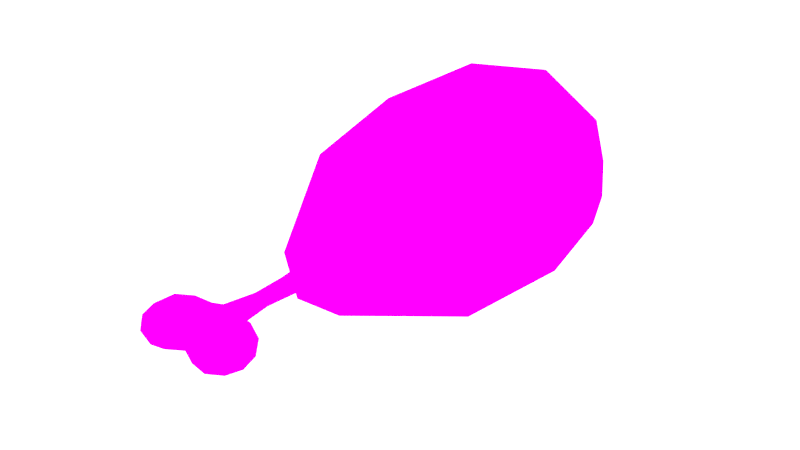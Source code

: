 # Source: Drumstick.blend  (saved by Blender 2.79.0; exported with 4.5.12 LTS)
import bpy
from mathutils import Matrix  # noqa: F401  (used for matrix-valued properties, if any)

bpy.ops.wm.read_factory_settings(use_empty=True)
scene = bpy.context.scene
scene.name = 'Scene'

# ---- collections
col_collection_1 = bpy.data.collections.new('Collection 1'); scene.collection.children.link(col_collection_1)

# ---- images (referenced by path relative to the original .blend; pixels are not part of the script)
import os
ASSET_DIR = os.environ.get("B2B_ASSET_DIR", "")  # directory of the original .blend (textures are referenced by path, not embedded)
HERE = os.path.dirname(os.path.abspath(__file__))  # packed textures are extracted next to this script under _unpacked/

def load_image(name, relpath, width, height, colorspace="sRGB"):
    """Load a texture the original file referenced (path relative to the .blend, or extracted next to this script)."""
    p = next((c for c in (os.path.join(HERE, relpath), os.path.join(ASSET_DIR, relpath)) if relpath and os.path.exists(c)), "")
    if p:
        img = bpy.data.images.load(p, check_existing=True)
        img.name = name
    else:  # same state as the original file: an image datablock whose file is absent (Cycles renders it pink)
        img = bpy.data.images.new(name, width, height)
        img.source = "FILE"
        img.filepath = "//" + (relpath or name)
    img.colorspace_settings.name = colorspace
    return img
img_drumstick = load_image('DrumStick', 'DrumStick.png', 1024, 1024, 'sRGB')

# ---- materials (node trees are filled in below, after node groups)
mat_drumstick = bpy.data.materials.new('Drumstick')
mat_drumstick.alpha_threshold = 0.0
mat_drumstick.roughness = 0.5

# ---- material node trees
mat_drumstick.use_nodes = True; mat_drumstick.node_tree.nodes.clear()
_N = mat_drumstick.node_tree.nodes; _L = mat_drumstick.node_tree.links
n0 = _N.new('ShaderNodeOutputMaterial'); n0.name = 'Material Output'; n0.location = (190, 295)
n1 = _N.new('ShaderNodeBsdfDiffuse'); n1.name = 'Diffuse BSDF'; n1.location = (23, 300)
n2 = _N.new('ShaderNodeTexImage'); n2.name = 'Image Texture'; n2.location = (-146, 316)
n2.width = 140
n2.image = img_drumstick
_L.new(n1.outputs[0], n0.inputs[0])
_L.new(n2.outputs[0], n1.inputs[0])
n0.is_active_output = True

# ---- world
world_world = bpy.data.worlds.new('World'); scene.world = world_world
world_world.use_nodes = True; world_world.node_tree.nodes.clear()
_N = world_world.node_tree.nodes; _L = world_world.node_tree.links
n0 = _N.new('ShaderNodeOutputWorld'); n0.name = 'World Output'; n0.location = (300, 300)
n1 = _N.new('ShaderNodeBackground'); n1.name = 'Background'; n1.location = (10, 300)
n1.inputs[0].default_value = (1.0, 1.0, 1.0, 1.0)
n1.inputs[1].default_value = 2.0
_L.new(n1.outputs[0], n0.inputs[0])
n0.is_active_output = True
world_world.color = (0.05088, 0.05088, 0.05088)
world_world.use_sun_shadow = False
world_world.sun_shadow_jitter_overblur = 0.0
world_world.cycles.sampling_method = 'MANUAL'

# ---- meshes
me_icosphere = bpy.data.meshes.new('Icosphere')
me_icosphere.from_pydata([(0.0, 0.231, -0.2597), (0.1879, -0.05395, -0.1161), (-0.04649, -0.2753, -0.07523), (-0.2323, 0.231, -0.1161), (-0.07178, 0.5383, -0.1161), (0.1879, 0.4401, -0.1161), (0.04649, -0.2753, 0.07523), (-0.1879, -0.05395, 0.1161), (-0.1879, 0.4401, 0.1161), (0.07178, 0.5383, 0.1161), (0.2323, 0.231, 0.1161), (0.0, 0.231, 0.2597), (-0.04219, -0.03784, -0.2209), (0.1105, 0.07421, -0.2209), (0.04422, -0.2543, -0.08844), (0.2209, 0.231, -0.1365), (0.1105, 0.3619, -0.2209), (-0.1365, 0.231, -0.2209), (-0.1787, -0.03784, -0.1365), (-0.04219, 0.4313, -0.2209), (-0.1787, 0.4313, -0.1365), (0.06827, 0.5269, -0.1365), (0.247, 0.07421, 0.0), (0.247, 0.3619, 0.0), (-0.02708, -0.2622, -0.04381), (0.09888, -0.2543, 0.0), (-0.247, 0.07421, 0.0), (-0.09888, -0.2543, 0.0), (-0.1527, 0.5269, 0.0), (-0.247, 0.3619, 0.0), (0.1527, 0.5269, 0.0), (0.0, 0.5773, 0.0), (0.1787, -0.03784, 0.1365), (-0.04422, -0.2543, 0.08844), (-0.2209, 0.231, 0.1365), (-0.06827, 0.5269, 0.1365), (0.1787, 0.4313, 0.1365), (0.04219, -0.03784, 0.2209), (0.1365, 0.231, 0.2209), (-0.1105, 0.07421, 0.2209), (-0.1105, 0.3619, 0.2209), (0.04219, 0.4313, 0.2209), (0.02708, -0.2622, 0.04381), (0.02575, -0.25, -0.0515), (0.05758, -0.25, 0.0), (-0.05758, -0.25, 0.0), (-0.02575, -0.2707, 0.0515), (-0.05235, -0.5531, -0.04596), (0.000654, -0.5779, -0.01932), (-0.06547, -0.6104, -0.01989), (-0.1075, -0.5666, -0.02106), (-0.06943, -0.4995, -0.0189), (-9.604e-05, -0.5161, -0.01933), (-0.03243, -0.601, 0.02527), (-0.09469, -0.5991, 0.02457), (-0.09765, -0.5272, 0.02487), (-0.03116, -0.4966, 0.02531), (-0.051, -0.553, 0.05136), (-0.06066, -0.587, -0.03949), (-0.0241, -0.5675, -0.03757), (-0.03361, -0.5996, -0.02217), (0.009021, -0.547, -0.02917), (-0.02299, -0.5288, -0.03753), (-0.08478, -0.5603, -0.04032), (-0.09325, -0.5971, -0.02505), (-0.06299, -0.5221, -0.03878), (-0.09655, -0.5282, -0.02383), (-0.03252, -0.4982, -0.02196), (-0.04816, -0.6141, 0.003121), (0.0007957, -0.5964, 0.004028), (-0.1118, -0.5906, 0.001446), (-0.08519, -0.6143, 0.00193), (-0.09026, -0.5058, 0.002893), (-0.1112, -0.5451, 0.00204), (-0.0003711, -0.4932, -0.0119), (-0.04899, -0.4875, 0.003488), (0.0006238, -0.5792, 0.02732), (-0.06432, -0.6068, 0.02876), (-0.1035, -0.5656, 0.02858), (-0.06761, -0.5031, 0.02892), (-0.002406, -0.5169, 0.02733), (-0.04021, -0.5813, 0.04436), (-0.0109, -0.5475, 0.03672), (-0.07604, -0.5785, 0.04463), (-0.0782, -0.5386, 0.04453), (-0.03917, -0.5197, 0.04432), (0.05037, -0.5492, -0.04672), (0.09773, -0.5912, -0.02174), (0.03408, -0.6036, -0.01887), (0.02958, -0.495, -0.01851), (0.09899, -0.5185, -0.02071), (0.06974, -0.6148, 0.0245), (0.06833, -0.4983, 0.02492), (0.1109, -0.5611, 0.02433), (0.05472, -0.5575, 0.05176), (0.04085, -0.5811, -0.03898), (0.07887, -0.5725, -0.04101), (0.06749, -0.6057, -0.02458), (0.1067, -0.5549, -0.02549), (0.07883, -0.531, -0.04049), (0.03723, -0.5163, -0.03872), (0.06524, -0.4975, -0.02358), (0.1147, -0.5811, 0.0009898), (0.114, -0.5361, 0.001519), (0.05122, -0.6178, 0.002424), (0.09002, -0.613, 0.001232), (0.08947, -0.5002, 0.002303), (0.04705, -0.486, 0.003103), (0.09949, -0.5976, 0.02832), (0.03672, -0.6048, 0.02884), (0.03078, -0.4995, 0.02898), (0.0977, -0.5246, 0.02857), (0.06335, -0.592, 0.04481), (0.08676, -0.561, 0.04489), (0.02765, -0.5725, 0.04437), (0.02403, -0.5324, 0.04431), (0.06402, -0.5241, 0.04459), (-0.02111, -0.4798, 0.01796), (-0.02178, -0.4807, -0.01365), (-0.03237, -0.473, 0.003305), (-0.001917, -0.4939, 0.01942), (0.0194, -0.4787, -0.01133), (0.03071, -0.4724, 0.003065), (0.01954, -0.4813, 0.02041), (0.0007845, -0.2635, -0.01724), (-0.02225, -0.2737, 0.01585), (-0.02285, -0.2635, -0.01863), (-0.0345, -0.2947, 0.0), (-0.0007845, -0.2795, 0.01724), (0.02225, -0.2635, -0.01585), (0.0345, -0.2745, 0.0), (0.02285, -0.2635, 0.01863), (0.02118, -0.407, 0.002101), (0.01341, -0.4073, -0.007857), (-0.001241, -0.4176, 0.01324), (0.01361, -0.4084, 0.01399), (-0.01459, -0.4101, 0.01228), (-0.02235, -0.4118, 0.002207), (-0.01503, -0.4081, -0.009513), (-0.0002017, -0.4137, -0.008426), (0.01608, -0.3362, -0.01061), (0.01641, -0.3369, 0.01484), (0.0002253, -0.34, -0.01145), (0.02513, -0.3401, 0.001036), (-0.0009595, -0.3482, 0.01389), (-0.01666, -0.3416, 0.01282), (-0.0257, -0.3503, 0.001099), (-0.01713, -0.3368, -0.0126)], [], [(0, 13, 12), (1, 13, 15), (0, 12, 17), (0, 17, 19), (0, 19, 16), (1, 15, 22), (6, 33, 46, 42), (3, 18, 26), (4, 20, 28), (5, 21, 30), (1, 22, 25), (27, 2, 24, 45), (3, 26, 29), (4, 28, 31), (5, 30, 23), (6, 32, 37), (7, 33, 39), (8, 34, 40), (9, 35, 41), (10, 36, 38), (38, 41, 11), (38, 36, 41), (36, 9, 41), (41, 40, 11), (41, 35, 40), (35, 8, 40), (40, 39, 11), (40, 34, 39), (34, 7, 39), (39, 37, 11), (39, 33, 37), (33, 6, 37), (37, 38, 11), (37, 32, 38), (32, 10, 38), (23, 36, 10), (23, 30, 36), (30, 9, 36), (31, 35, 9), (31, 28, 35), (28, 8, 35), (29, 34, 8), (29, 26, 34), (26, 7, 34), (27, 33, 7), (2, 14, 43, 24), (25, 6, 42, 44), (25, 32, 6), (25, 22, 32), (22, 10, 32), (30, 31, 9), (30, 21, 31), (21, 4, 31), (28, 29, 8), (28, 20, 29), (20, 3, 29), (26, 27, 7), (26, 18, 27), (18, 2, 27), (33, 27, 45, 46), (14, 25, 44, 43), (14, 1, 25), (22, 23, 10), (22, 15, 23), (15, 5, 23), (16, 21, 5), (16, 19, 21), (19, 4, 21), (19, 20, 4), (19, 17, 20), (17, 3, 20), (17, 18, 3), (17, 12, 18), (12, 2, 18), (15, 16, 5), (15, 13, 16), (13, 0, 16), (12, 14, 2), (12, 13, 14), (13, 1, 14), (47, 59, 58), (48, 59, 61), (47, 58, 63), (47, 63, 65), (47, 65, 62), (49, 60, 68), (50, 64, 70), (51, 66, 72), (75, 56, 117, 119), (49, 68, 71), (50, 70, 73), (51, 72, 75), (53, 76, 81), (54, 77, 83), (55, 78, 84), (56, 79, 85), (82, 85, 57), (82, 80, 85), (80, 56, 85), (85, 84, 57), (85, 79, 84), (79, 55, 84), (84, 83, 57), (84, 78, 83), (78, 54, 83), (83, 81, 57), (83, 77, 81), (77, 53, 81), (81, 82, 57), (81, 76, 82), (110, 107, 122, 123), (75, 79, 56), (75, 72, 79), (72, 55, 79), (73, 78, 55), (73, 70, 78), (70, 54, 78), (71, 77, 54), (71, 68, 77), (68, 53, 77), (69, 76, 53), (89, 52, 74, 121), (56, 80, 120, 117), (67, 51, 75), (72, 73, 55), (72, 66, 73), (66, 50, 73), (70, 71, 54), (70, 64, 71), (64, 49, 71), (68, 69, 53), (68, 60, 69), (60, 48, 69), (62, 67, 52), (62, 65, 67), (65, 51, 67), (65, 66, 51), (65, 63, 66), (63, 50, 66), (63, 64, 50), (63, 58, 64), (58, 49, 64), (61, 62, 52), (61, 59, 62), (59, 47, 62), (58, 60, 49), (58, 59, 60), (59, 48, 60), (86, 96, 95), (87, 96, 98), (86, 95, 61), (86, 61, 100), (86, 100, 99), (87, 98, 102), (88, 97, 104), (67, 75, 119, 118), (90, 101, 106), (87, 102, 105), (88, 104, 69), (107, 89, 121, 122), (90, 106, 103), (91, 108, 112), (76, 109, 114), (80, 82, 115), (92, 110, 116), (93, 111, 113), (113, 116, 94), (113, 111, 116), (111, 92, 116), (116, 115, 94), (116, 110, 115), (110, 80, 115), (115, 114, 94), (115, 82, 114), (82, 76, 114), (114, 112, 94), (114, 109, 112), (109, 91, 112), (112, 113, 94), (112, 108, 113), (108, 93, 113), (103, 111, 93), (103, 106, 111), (106, 92, 111), (107, 110, 92), (52, 67, 118, 74), (80, 110, 123, 120), (69, 109, 76), (69, 104, 109), (104, 91, 109), (105, 108, 91), (105, 102, 108), (102, 93, 108), (106, 107, 92), (106, 101, 107), (101, 89, 107), (48, 88, 69), (104, 105, 91), (104, 97, 105), (97, 87, 105), (102, 103, 93), (102, 98, 103), (98, 90, 103), (99, 101, 90), (99, 100, 101), (100, 89, 101), (100, 52, 89), (100, 61, 52), (61, 95, 48), (95, 88, 48), (98, 99, 90), (98, 96, 99), (96, 86, 99), (95, 97, 88), (95, 96, 97), (96, 87, 97), (143, 140, 129, 130), (144, 141, 131, 128), (145, 144, 128, 125), (141, 143, 130, 131), (146, 145, 125, 127), (147, 146, 127, 126), (140, 142, 124, 129), (142, 147, 126, 124), (46, 45, 125, 128), (42, 46, 128, 131), (42, 131, 130, 44), (44, 130, 129, 43), (43, 129, 124, 24), (24, 124, 126, 45), (127, 125, 45, 126), (74, 118, 138, 139), (121, 74, 139, 133), (118, 119, 137, 138), (119, 117, 136, 137), (123, 122, 132, 135), (117, 120, 134, 136), (120, 123, 135, 134), (122, 121, 133, 132), (139, 138, 147, 142), (133, 139, 142, 140), (138, 137, 146, 147), (137, 136, 145, 146), (135, 132, 143, 141), (136, 134, 144, 145), (134, 135, 141, 144), (132, 133, 140, 143)])
_uv = me_icosphere.uv_layers.new(name='UVMap')
_uv.uv.foreach_set('vector', [0.4391, 0.3488, 0.3595, 0.241, 0.4624, 0.1638, 0.2933, 0.1525, 0.3595, 0.241, 0.2737, 0.3485, 0.4391, 0.3488, 0.4624, 0.1638, 0.5261, 0.3486, 0.4391, 0.3488, 0.5261, 0.3486, 0.4624, 0.4864, 0.4391, 0.3488, 0.4624, 0.4864, 0.3595, 0.4387, 0.7522, 0.09915, 0.794, 0.2681, 0.6947, 0.1638, 0.4773, 0.6924, 0.5351, 0.7113, 0.511, 0.7291, 0.4773, 0.7134, 0.715, 0.6292, 0.7259, 0.8153, 0.6305, 0.7269, 0.0759, 0.6001, 0.1585, 0.5532, 0.1589, 0.6358, 0.7923, 0.4086, 0.794, 0.4967, 0.7166, 0.4741, 0.7522, 0.09915, 0.6947, 0.1638, 0.6448, 0.0, 0.5351, 0.7787, 0.4773, 0.8072, 0.4773, 0.7802, 0.511, 0.7637, 0.715, 0.6292, 0.6305, 0.7269, 0.638, 0.5414, 0.0759, 0.6001, 0.1589, 0.6358, 0.06368, 0.6916, 0.7923, 0.4086, 0.7166, 0.4741, 0.7181, 0.3439, 0.1795, 0.0, 0.2737, 0.1646, 0.1852, 0.1674, 0.02138, 0.1539, 0.1182, 0.01507, 0.08069, 0.2448, 0.02138, 0.4932, 0.0, 0.3503, 0.08069, 0.4424, 0.0759, 0.7872, 0.1589, 0.7457, 0.1585, 0.841, 0.628, 0.2672, 0.6222, 0.4081, 0.5433, 0.2953, 0.2499, 0.3518, 0.1852, 0.4897, 0.1587, 0.3534, 0.2499, 0.3518, 0.2737, 0.4869, 0.1852, 0.4897, 0.6222, 0.4081, 0.6276, 0.5052, 0.5447, 0.4476, 0.1852, 0.4897, 0.08069, 0.4424, 0.1587, 0.3534, 0.1852, 0.4897, 0.1046, 0.5532, 0.08069, 0.4424, 0.1589, 0.7457, 0.2419, 0.6929, 0.2598, 0.7862, 0.08069, 0.4424, 0.08069, 0.2448, 0.1587, 0.3534, 0.08069, 0.4424, 0.0, 0.3503, 0.08069, 0.2448, 0.0, 0.3503, 0.02138, 0.1539, 0.08069, 0.2448, 0.08069, 0.2448, 0.1852, 0.1674, 0.1587, 0.3534, 0.08069, 0.2448, 0.1182, 0.01507, 0.1852, 0.1674, 0.1182, 0.01507, 0.1795, 0.0, 0.1852, 0.1674, 0.1852, 0.1674, 0.2499, 0.3518, 0.1587, 0.3534, 0.1852, 0.1674, 0.2737, 0.1646, 0.2499, 0.3518, 0.5842, 0.1142, 0.628, 0.2672, 0.5433, 0.2953, 0.7181, 0.3439, 0.6222, 0.4081, 0.628, 0.2672, 0.7181, 0.3439, 0.7166, 0.4741, 0.6222, 0.4081, 0.7166, 0.4741, 0.6276, 0.5052, 0.6222, 0.4081, 0.06368, 0.6916, 0.1589, 0.7457, 0.0759, 0.7872, 0.06368, 0.6916, 0.1589, 0.6358, 0.1589, 0.7457, 0.1589, 0.6358, 0.2419, 0.6929, 0.1589, 0.7457, 0.638, 0.5414, 0.5433, 0.6322, 0.5651, 0.5052, 0.638, 0.5414, 0.6305, 0.7269, 0.5433, 0.6322, 0.6305, 0.7269, 0.5523, 0.8238, 0.5433, 0.6322, 0.633, 0.9741, 0.5766, 0.9872, 0.5523, 0.8238, 0.4773, 0.8072, 0.4195, 0.7787, 0.4436, 0.7637, 0.4773, 0.7802, 0.4195, 0.7112, 0.4773, 0.6924, 0.4773, 0.7134, 0.4436, 0.7244, 0.4195, 0.7112, 0.4222, 0.5595, 0.4773, 0.6924, 0.6448, 0.0, 0.6947, 0.1638, 0.5842, 0.1142, 0.6947, 0.1638, 0.628, 0.2672, 0.5842, 0.1142, 5.532e-07, 0.7527, 0.06368, 0.6916, 0.0759, 0.7872, 5.532e-07, 0.7527, 0.0, 0.6427, 0.06368, 0.6916, 0.0, 0.6427, 0.0759, 0.6001, 0.06368, 0.6916, 0.1589, 0.6358, 0.2598, 0.6083, 0.2419, 0.6929, 0.1589, 0.6358, 0.1585, 0.5532, 0.2598, 0.6083, 0.7381, 0.5127, 0.715, 0.6292, 0.638, 0.5414, 0.6305, 0.7269, 0.633, 0.9741, 0.5523, 0.8238, 0.6305, 0.7269, 0.7259, 0.8153, 0.633, 0.9741, 0.7259, 0.8153, 0.6877, 1.0, 0.633, 0.9741, 0.5351, 0.7113, 0.5351, 0.7787, 0.511, 0.7637, 0.511, 0.7291, 0.4195, 0.7787, 0.4195, 0.7112, 0.4436, 0.7244, 0.4436, 0.7637, 0.3865, 0.01458, 0.2933, 0.1525, 0.3379, 0.01428, 0.6947, 0.1638, 0.7181, 0.3439, 0.628, 0.2672, 0.6947, 0.1638, 0.794, 0.2681, 0.7181, 0.3439, 0.794, 0.2681, 0.7923, 0.4086, 0.7181, 0.3439, 0.3595, 0.4387, 0.3767, 0.5519, 0.2933, 0.4922, 0.3595, 0.4387, 0.4624, 0.4864, 0.3767, 0.5519, 0.4624, 0.4864, 0.4684, 0.5595, 0.3767, 0.5519, 0.4624, 0.4864, 0.5433, 0.486, 0.4684, 0.5595, 0.4624, 0.4864, 0.5261, 0.3486, 0.5433, 0.486, 0.7937, 0.6518, 0.715, 0.6292, 0.7381, 0.5127, 0.7937, 0.6518, 0.7259, 0.8153, 0.715, 0.6292, 0.5261, 0.3486, 0.4624, 0.1638, 0.5433, 0.1634, 0.7937, 0.8477, 0.6877, 1.0, 0.7259, 0.8153, 0.2737, 0.3485, 0.3595, 0.4387, 0.2933, 0.4922, 0.2737, 0.3485, 0.3595, 0.241, 0.3595, 0.4387, 0.3595, 0.241, 0.4391, 0.3488, 0.3595, 0.4387, 0.4624, 0.1638, 0.3865, 0.01458, 0.4459, 0.0, 0.4624, 0.1638, 0.3595, 0.241, 0.3865, 0.01458, 0.3595, 0.241, 0.2933, 0.1525, 0.3865, 0.01458, 0.3926, 0.6008, 0.3725, 0.5908, 0.3974, 0.5774, 0.3534, 0.5837, 0.3725, 0.5908, 0.349, 0.6049, 0.3926, 0.6008, 0.3974, 0.5774, 0.4138, 0.5958, 0.3926, 0.6008, 0.4138, 0.5958, 0.3988, 0.6221, 0.3926, 0.6008, 0.3988, 0.6221, 0.3717, 0.6175, 0.8425, 0.02075, 0.8414, 0.0436, 0.8278, 0.03092, 0.8299, 0.2435, 0.8407, 0.2641, 0.8197, 0.2628, 0.842, 0.775, 0.842, 0.7995, 0.8284, 0.7902, 0.8279, 0.7592, 0.8103, 0.7503, 0.8175, 0.7396, 0.8294, 0.7449, 0.8425, 0.02075, 0.8278, 0.03092, 0.8293, 0.005885, 0.8299, 0.2435, 0.8197, 0.2628, 0.8102, 0.2352, 0.842, 0.775, 0.8284, 0.7902, 0.8279, 0.7592, 0.8104, 0.04191, 0.8042, 0.06657, 0.794, 0.03784, 0.7989, 0.5115, 0.8198, 0.5058, 0.8132, 0.5258, 0.7981, 0.5609, 0.7937, 0.5348, 0.8124, 0.5533, 0.8103, 0.7503, 0.8099, 0.7753, 0.7941, 0.7614, 0.8579, 0.5457, 0.8394, 0.5656, 0.8312, 0.5431, 0.8579, 0.5457, 0.8636, 0.5663, 0.8394, 0.5656, 0.8636, 0.5663, 0.8441, 0.5807, 0.8394, 0.5656, 0.8394, 0.5656, 0.8124, 0.5533, 0.8312, 0.5431, 0.8394, 0.5656, 0.8193, 0.577, 0.8124, 0.5533, 0.8099, 0.7753, 0.8105, 0.8005, 0.7937, 0.7911, 0.8124, 0.5533, 0.8132, 0.5258, 0.8312, 0.5431, 0.8124, 0.5533, 0.7937, 0.5348, 0.8132, 0.5258, 0.7937, 0.5348, 0.7989, 0.5115, 0.8132, 0.5258, 0.8132, 0.5258, 0.8377, 0.5233, 0.8312, 0.5431, 0.8132, 0.5258, 0.8198, 0.5058, 0.8377, 0.5233, 0.8098, 0.01951, 0.8104, 0.04191, 0.794, 0.03784, 0.8377, 0.5233, 0.8579, 0.5457, 0.8312, 0.5431, 0.8377, 0.5233, 0.8647, 0.5235, 0.8579, 0.5457, 0.814, 0.4347, 0.794, 0.4278, 0.7976, 0.4151, 0.8111, 0.4195, 0.8279, 0.7592, 0.8099, 0.7753, 0.8103, 0.7503, 0.8279, 0.7592, 0.8284, 0.7902, 0.8099, 0.7753, 0.8284, 0.7902, 0.8105, 0.8005, 0.8099, 0.7753, 0.8102, 0.2352, 0.7985, 0.2556, 0.794, 0.2324, 0.8102, 0.2352, 0.8197, 0.2628, 0.7985, 0.2556, 0.8197, 0.2628, 0.8092, 0.277, 0.7985, 0.2556, 0.8293, 0.005885, 0.8098, 0.01951, 0.8115, 0.0, 0.8293, 0.005885, 0.8278, 0.03092, 0.8098, 0.01951, 0.8278, 0.03092, 0.8104, 0.04191, 0.8098, 0.01951, 0.8229, 0.06596, 0.8042, 0.06657, 0.8104, 0.04191, 0.3337, 0.6407, 0.3538, 0.6261, 0.353, 0.6419, 0.3396, 0.6518, 0.8441, 0.5807, 0.8636, 0.5663, 0.8639, 0.5818, 0.8509, 0.5918, 0.841, 0.751, 0.842, 0.775, 0.8279, 0.7592, 0.8284, 0.7902, 0.8231, 0.8134, 0.8105, 0.8005, 0.8049, 0.2155, 0.8255, 0.2215, 0.8102, 0.2352, 0.8255, 0.2215, 0.8299, 0.2435, 0.8102, 0.2352, 0.8197, 0.2628, 0.8282, 0.2827, 0.8092, 0.277, 0.8197, 0.2628, 0.8407, 0.2641, 0.8282, 0.2827, 0.8407, 0.2641, 0.8444, 0.2789, 0.8282, 0.2827, 0.8278, 0.03092, 0.8229, 0.06596, 0.8104, 0.04191, 0.8278, 0.03092, 0.8414, 0.0436, 0.8229, 0.06596, 0.3769, 0.5687, 0.3534, 0.5837, 0.3502, 0.5709, 0.3717, 0.6175, 0.376, 0.6385, 0.3538, 0.6261, 0.3717, 0.6175, 0.3988, 0.6221, 0.376, 0.6385, 0.3988, 0.6221, 0.4005, 0.6376, 0.376, 0.6385, 0.3988, 0.6221, 0.4195, 0.6178, 0.4005, 0.6376, 0.3988, 0.6221, 0.4138, 0.5958, 0.4195, 0.6178, 0.8444, 0.2395, 0.8299, 0.2435, 0.8255, 0.2215, 0.8444, 0.2395, 0.8407, 0.2641, 0.8299, 0.2435, 0.4138, 0.5958, 0.3974, 0.5774, 0.4175, 0.5705, 0.3974, 0.5774, 0.398, 0.5613, 0.4175, 0.5705, 0.349, 0.6049, 0.3717, 0.6175, 0.3538, 0.6261, 0.349, 0.6049, 0.3725, 0.5908, 0.3717, 0.6175, 0.3725, 0.5908, 0.3926, 0.6008, 0.3717, 0.6175, 0.3974, 0.5774, 0.3769, 0.5687, 0.398, 0.5613, 0.3974, 0.5774, 0.3725, 0.5908, 0.3769, 0.5687, 0.3725, 0.5908, 0.3534, 0.5837, 0.3769, 0.5687, 0.3235, 0.6035, 0.3035, 0.5875, 0.3289, 0.5816, 0.2882, 0.5746, 0.3035, 0.5875, 0.2826, 0.5995, 0.3235, 0.6035, 0.3289, 0.5816, 0.349, 0.6049, 0.3235, 0.6035, 0.349, 0.6049, 0.3312, 0.6261, 0.3235, 0.6035, 0.3312, 0.6261, 0.3034, 0.616, 0.2882, 0.5746, 0.2826, 0.5995, 0.2737, 0.5814, 0.8389, 0.08883, 0.8425, 0.1115, 0.8274, 0.09782, 0.841, 0.751, 0.8279, 0.7592, 0.8294, 0.7449, 0.838, 0.7398, 0.8442, 0.1918, 0.8438, 0.2146, 0.8298, 0.207, 0.8373, 0.1334, 0.82, 0.1449, 0.8266, 0.1247, 0.8311, 0.3073, 0.8167, 0.3197, 0.814, 0.2937, 0.319, 0.6468, 0.3337, 0.6407, 0.3396, 0.6518, 0.3301, 0.6561, 0.8442, 0.1918, 0.8298, 0.207, 0.8295, 0.1776, 0.812, 0.1096, 0.8056, 0.1314, 0.7942, 0.1067, 0.8647, 0.5235, 0.889, 0.5052, 0.8843, 0.528, 0.8636, 0.5663, 0.8579, 0.5457, 0.8825, 0.5556, 0.9122, 0.5776, 0.8867, 0.5777, 0.91, 0.5605, 0.8111, 0.164, 0.8107, 0.1907, 0.794, 0.1721, 0.925, 0.5348, 0.91, 0.5605, 0.9035, 0.538, 0.925, 0.5348, 0.9321, 0.5591, 0.91, 0.5605, 0.8107, 0.1907, 0.812, 0.2155, 0.7954, 0.2016, 0.91, 0.5605, 0.8825, 0.5556, 0.9035, 0.538, 0.91, 0.5605, 0.8867, 0.5777, 0.8825, 0.5556, 0.8867, 0.5777, 0.8636, 0.5663, 0.8825, 0.5556, 0.8825, 0.5556, 0.8843, 0.528, 0.9035, 0.538, 0.8825, 0.5556, 0.8579, 0.5457, 0.8843, 0.528, 0.8579, 0.5457, 0.8647, 0.5235, 0.8843, 0.528, 0.8843, 0.528, 0.9084, 0.5139, 0.9035, 0.538, 0.8843, 0.528, 0.889, 0.5052, 0.9084, 0.5139, 0.8077, 0.08811, 0.812, 0.1096, 0.7942, 0.1067, 0.9084, 0.5139, 0.925, 0.5348, 0.9035, 0.538, 0.9084, 0.5139, 0.9321, 0.5089, 0.925, 0.5348, 0.8025, 0.1449, 0.8111, 0.164, 0.794, 0.1721, 0.8295, 0.1776, 0.8107, 0.1907, 0.8111, 0.164, 0.8295, 0.1776, 0.8298, 0.207, 0.8107, 0.1907, 0.8298, 0.207, 0.812, 0.2155, 0.8107, 0.1907, 0.8078, 0.4485, 0.8261, 0.4347, 0.8261, 0.4591, 0.3538, 0.6261, 0.376, 0.6385, 0.3677, 0.6505, 0.353, 0.6419, 0.8636, 0.5663, 0.8867, 0.5777, 0.8788, 0.5901, 0.8639, 0.5818, 0.8229, 0.06596, 0.8077, 0.08811, 0.8042, 0.06657, 0.8229, 0.06596, 0.8274, 0.09782, 0.8077, 0.08811, 0.8274, 0.09782, 0.812, 0.1096, 0.8077, 0.08811, 0.8266, 0.1247, 0.8056, 0.1314, 0.812, 0.1096, 0.8266, 0.1247, 0.82, 0.1449, 0.8056, 0.1314, 0.8247, 0.1494, 0.8111, 0.164, 0.8025, 0.1449, 0.8134, 0.4722, 0.8078, 0.4485, 0.8261, 0.4591, 0.8134, 0.4722, 0.794, 0.4573, 0.8078, 0.4485, 0.794, 0.4573, 0.7941, 0.4351, 0.8078, 0.4485, 0.8311, 0.2827, 0.8311, 0.3073, 0.814, 0.2937, 0.8274, 0.09782, 0.8266, 0.1247, 0.812, 0.1096, 0.8274, 0.09782, 0.8425, 0.1115, 0.8266, 0.1247, 0.309, 0.5646, 0.2882, 0.5746, 0.2904, 0.5595, 0.8247, 0.1494, 0.8295, 0.1776, 0.8111, 0.164, 0.8247, 0.1494, 0.8442, 0.1668, 0.8295, 0.1776, 0.8442, 0.1668, 0.8442, 0.1918, 0.8295, 0.1776, 0.3034, 0.616, 0.3103, 0.639, 0.2872, 0.6245, 0.3034, 0.616, 0.3312, 0.6261, 0.3103, 0.639, 0.3312, 0.6261, 0.3337, 0.6407, 0.3103, 0.639, 0.3312, 0.6261, 0.3538, 0.6261, 0.3337, 0.6407, 0.3312, 0.6261, 0.349, 0.6049, 0.3538, 0.6261, 0.349, 0.6049, 0.3289, 0.5816, 0.3534, 0.5837, 0.3289, 0.5816, 0.3308, 0.566, 0.3534, 0.5837, 0.2826, 0.5995, 0.3034, 0.616, 0.2872, 0.6245, 0.2826, 0.5995, 0.3035, 0.5875, 0.3034, 0.616, 0.3035, 0.5875, 0.3235, 0.6035, 0.3034, 0.616, 0.3289, 0.5816, 0.309, 0.5646, 0.3308, 0.566, 0.3289, 0.5816, 0.3035, 0.5875, 0.309, 0.5646, 0.3035, 0.5875, 0.2882, 0.5746, 0.309, 0.5646, 0.334, 0.7471, 0.3417, 0.7498, 0.3382, 0.7998, 0.3278, 0.7922, 0.8666, 0.6817, 0.8787, 0.6891, 0.8846, 0.7396, 0.8681, 0.729, 0.8559, 0.6865, 0.8666, 0.6817, 0.8681, 0.729, 0.8534, 0.7334, 0.8112, 0.3271, 0.8003, 0.3299, 0.7992, 0.2908, 0.814, 0.2827, 0.8489, 0.6804, 0.8559, 0.6865, 0.8534, 0.7334, 0.8437, 0.7187, 0.2705, 0.6021, 0.2606, 0.6094, 0.2598, 0.5714, 0.273, 0.5532, 0.3417, 0.7498, 0.3525, 0.7472, 0.3528, 0.7998, 0.3382, 0.7998, 0.3525, 0.7472, 0.3643, 0.7494, 0.369, 0.7998, 0.3528, 0.7998, 0.511, 0.7291, 0.511, 0.7637, 0.4961, 0.7482, 0.484, 0.7415, 0.4773, 0.7134, 0.511, 0.7291, 0.484, 0.7415, 0.4707, 0.729, 0.4773, 0.7134, 0.4707, 0.729, 0.4571, 0.7378, 0.4436, 0.7244, 0.4436, 0.7244, 0.4571, 0.7378, 0.4586, 0.7482, 0.4436, 0.7637, 0.4436, 0.7637, 0.4586, 0.7482, 0.4706, 0.7563, 0.4773, 0.7802, 0.4773, 0.7802, 0.4706, 0.7563, 0.484, 0.7652, 0.511, 0.7637, 0.8164, 0.4791, 0.8164, 0.4932, 0.794, 0.5052, 0.7941, 0.4826, 0.353, 0.6419, 0.3677, 0.6505, 0.3625, 0.7003, 0.3524, 0.6965, 0.3396, 0.6518, 0.353, 0.6419, 0.3524, 0.6965, 0.3431, 0.7009, 0.273, 0.6938, 0.2604, 0.6871, 0.2611, 0.6499, 0.2697, 0.6487, 0.8424, 0.5963, 0.8509, 0.5918, 0.8561, 0.6394, 0.8502, 0.6381, 0.8111, 0.4195, 0.7976, 0.4151, 0.8003, 0.3713, 0.8096, 0.3714, 0.8509, 0.5918, 0.8639, 0.5818, 0.8652, 0.634, 0.8561, 0.6394, 0.8639, 0.5818, 0.8788, 0.5901, 0.8756, 0.6401, 0.8652, 0.634, 0.3301, 0.6561, 0.3396, 0.6518, 0.3431, 0.7009, 0.3366, 0.7011, 0.3524, 0.6965, 0.3625, 0.7003, 0.3643, 0.7494, 0.3525, 0.7472, 0.3431, 0.7009, 0.3524, 0.6965, 0.3525, 0.7472, 0.3417, 0.7498, 0.2697, 0.6487, 0.2611, 0.6499, 0.2606, 0.6094, 0.2705, 0.6021, 0.8502, 0.6381, 0.8561, 0.6394, 0.8559, 0.6865, 0.8489, 0.6804, 0.8096, 0.3714, 0.8003, 0.3713, 0.8003, 0.3299, 0.8112, 0.3271, 0.8561, 0.6394, 0.8652, 0.634, 0.8666, 0.6817, 0.8559, 0.6865, 0.8652, 0.634, 0.8756, 0.6401, 0.8787, 0.6891, 0.8666, 0.6817, 0.3366, 0.7011, 0.3431, 0.7009, 0.3417, 0.7498, 0.334, 0.7471])
me_icosphere.materials.append(mat_drumstick)
me_icosphere.use_remesh_preserve_volume = False
me_icosphere.use_remesh_preserve_attributes = False
me_icosphere.use_mirror_vertex_groups = False
me_icosphere.update()

# ---- objects
ob_icosphere = bpy.data.objects.new('Icosphere', me_icosphere)

# ---- transforms, parenting, visibility, modifiers, constraints
ob_icosphere.location = (0.0, 0.0, 0.0)
ob_icosphere.lineart.crease_threshold = 0.0

# ---- collection membership
col_collection_1.objects.link(ob_icosphere)

# ---- scene / render settings (as saved in the file)
scene.frame_start = 1; scene.frame_end = 250; scene.frame_set(1)
scene.render.engine = 'CYCLES'
scene.render.resolution_percentage = 50
scene.render.dither_intensity = 0.0
scene.cycles.use_denoising = False
scene.cycles.samples = 128
scene.cycles.sampling_pattern = 'TABULATED_SOBOL'
scene.cycles.use_adaptive_sampling = False
scene.cycles.use_light_tree = False
scene.cycles.blur_glossy = 0.0
scene.cycles.sample_clamp_indirect = 0.0
scene.cycles.bake_type = 'ENVIRONMENT'
scene.view_settings.view_transform = 'Standard'
bpy.context.view_layer.update()

# ---- added for rendering (the .blend has no active camera): camera
cam_auto = bpy.data.cameras.new('AutoCamera')
cam_auto.lens = 50.0
cam_auto.sensor_width = 36.0
cam_auto.clip_end = 1000.0
ob_auto_camera = bpy.data.objects.new('AutoCamera', cam_auto)
scene.collection.objects.link(ob_auto_camera)
ob_auto_camera.location = (1.28941, -1.56752, 1.03153)
ob_auto_camera.rotation_euler = (1.09748, -7.21219e-08, 0.694738)
scene.camera = ob_auto_camera
bpy.context.view_layer.update()
